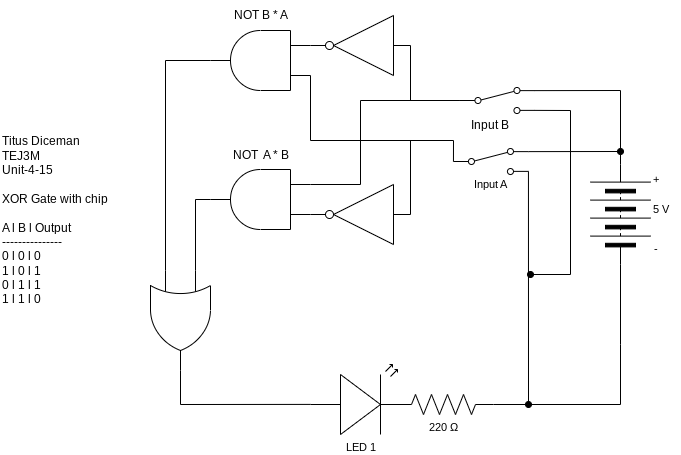

The diagram above was exported from draw.io. Its source (the exported page's mxGraphModel, read from the mxfile embedded in the PNG):
<mxGraphModel dx="606" dy="579" grid="1" gridSize="10" guides="1" tooltips="1" connect="1" arrows="1" fold="1" page="1" pageScale="1" pageWidth="827" pageHeight="1169" math="0" shadow="0">
  <root>
    <mxCell id="0" />
    <mxCell id="1" parent="0" />
    <mxCell id="2" value="Titus Diceman&amp;nbsp;&lt;br&gt;TEJ3M&lt;br&gt;Unit-4-15&lt;br&gt;&lt;br&gt;XOR Gate with chip&lt;br&gt;&lt;br&gt;A l B l Output&lt;br&gt;---------------&lt;br&gt;0 l 0 l 0&lt;br&gt;1 l 0 l 1&lt;br&gt;0 l 1 l 1&lt;br&gt;1 l 1 l 0&amp;nbsp;" style="text;html=1;align=left;verticalAlign=middle;resizable=0;points=[];autosize=1;strokeColor=none;fillColor=none;" parent="1" vertex="1">
      <mxGeometry x="30" y="155" width="130" height="190" as="geometry" />
    </mxCell>
    <mxCell id="10" style="edgeStyle=none;shape=connector;rounded=0;html=1;exitX=1;exitY=0.12;exitDx=0;exitDy=0;labelBackgroundColor=default;strokeColor=default;fontFamily=Helvetica;fontSize=11;fontColor=default;endArrow=oval;endFill=1;" parent="1" source="5" edge="1">
      <mxGeometry relative="1" as="geometry">
        <mxPoint x="650" y="181" as="targetPoint" />
      </mxGeometry>
    </mxCell>
    <mxCell id="11" style="edgeStyle=none;shape=connector;rounded=0;html=1;exitX=1;exitY=0.88;exitDx=0;exitDy=0;labelBackgroundColor=default;strokeColor=default;fontFamily=Helvetica;fontSize=11;fontColor=default;endArrow=oval;endFill=1;" parent="1" source="5" edge="1">
      <mxGeometry relative="1" as="geometry">
        <mxPoint x="558" y="434" as="targetPoint" />
      </mxGeometry>
    </mxCell>
    <mxCell id="5" value="" style="shape=mxgraph.electrical.electro-mechanical.twoWaySwitch;aspect=fixed;elSwitchState=2;fontFamily=Helvetica;fontSize=11;fontColor=default;" parent="1" vertex="1">
      <mxGeometry x="482.95" y="178" width="75" height="26" as="geometry" />
    </mxCell>
    <mxCell id="47" style="edgeStyle=none;html=1;exitX=0;exitY=0.57;exitDx=0;exitDy=0;exitPerimeter=0;entryX=1;entryY=0.5;entryDx=0;entryDy=0;entryPerimeter=0;endArrow=none;endFill=0;rounded=0;" edge="1" parent="1" source="6" target="45">
      <mxGeometry relative="1" as="geometry">
        <Array as="points">
          <mxPoint x="210" y="434" />
        </Array>
      </mxGeometry>
    </mxCell>
    <mxCell id="6" value="LED 1" style="verticalLabelPosition=bottom;shadow=0;dashed=0;align=center;html=1;verticalAlign=top;shape=mxgraph.electrical.opto_electronics.led_2;pointerEvents=1;fontFamily=Helvetica;fontSize=11;fontColor=default;" parent="1" vertex="1">
      <mxGeometry x="340" y="394" width="100" height="70" as="geometry" />
    </mxCell>
    <mxCell id="7" value="" style="pointerEvents=1;verticalLabelPosition=bottom;shadow=0;dashed=0;align=center;html=1;verticalAlign=top;shape=mxgraph.electrical.miscellaneous.batteryStack;fontFamily=Helvetica;fontSize=11;fontColor=default;direction=north;" parent="1" vertex="1">
      <mxGeometry x="620" y="194" width="60" height="100" as="geometry" />
    </mxCell>
    <mxCell id="19" style="edgeStyle=none;shape=connector;rounded=0;html=1;exitX=1;exitY=0.5;exitDx=0;exitDy=0;exitPerimeter=0;labelBackgroundColor=default;strokeColor=default;fontFamily=Helvetica;fontSize=11;fontColor=default;endArrow=none;endFill=0;entryX=0;entryY=0.5;entryDx=0;entryDy=0;" parent="1" source="18" target="7" edge="1">
      <mxGeometry relative="1" as="geometry">
        <mxPoint x="620" y="374.17647058823536" as="targetPoint" />
        <Array as="points">
          <mxPoint x="650" y="434" />
          <mxPoint x="650" y="374" />
        </Array>
      </mxGeometry>
    </mxCell>
    <mxCell id="18" value="220&amp;nbsp;Ω" style="pointerEvents=1;verticalLabelPosition=bottom;shadow=0;dashed=0;align=center;html=1;verticalAlign=top;shape=mxgraph.electrical.resistors.resistor_2;fontFamily=Helvetica;fontSize=11;fontColor=default;" parent="1" vertex="1">
      <mxGeometry x="423" y="424" width="100" height="20" as="geometry" />
    </mxCell>
    <mxCell id="20" value="-" style="text;html=1;align=center;verticalAlign=middle;resizable=0;points=[];autosize=1;strokeColor=none;fillColor=none;fontSize=11;fontFamily=Helvetica;fontColor=default;" parent="1" vertex="1">
      <mxGeometry x="670" y="264" width="30" height="30" as="geometry" />
    </mxCell>
    <mxCell id="21" value="+" style="text;html=1;align=center;verticalAlign=middle;resizable=0;points=[];autosize=1;strokeColor=none;fillColor=none;fontSize=11;fontFamily=Helvetica;fontColor=default;" parent="1" vertex="1">
      <mxGeometry x="670" y="194" width="30" height="30" as="geometry" />
    </mxCell>
    <mxCell id="22" value="5 V" style="text;html=1;align=center;verticalAlign=middle;resizable=0;points=[];autosize=1;strokeColor=none;fillColor=none;fontSize=11;fontFamily=Helvetica;fontColor=default;" parent="1" vertex="1">
      <mxGeometry x="670" y="224" width="40" height="30" as="geometry" />
    </mxCell>
    <mxCell id="24" value="Input A" style="text;html=1;align=center;verticalAlign=middle;resizable=0;points=[];autosize=1;strokeColor=none;fillColor=none;fontSize=11;fontFamily=Helvetica;fontColor=default;" parent="1" vertex="1">
      <mxGeometry x="490.45" y="199" width="60" height="30" as="geometry" />
    </mxCell>
    <mxCell id="34" style="edgeStyle=none;rounded=0;html=1;exitX=1;exitY=0.12;exitDx=0;exitDy=0;entryX=1;entryY=0.5;entryDx=0;entryDy=0;endArrow=none;endFill=0;" parent="1" source="33" target="7" edge="1">
      <mxGeometry relative="1" as="geometry">
        <mxPoint x="660" y="117" as="targetPoint" />
        <Array as="points">
          <mxPoint x="650" y="120" />
        </Array>
      </mxGeometry>
    </mxCell>
    <mxCell id="35" style="edgeStyle=none;rounded=0;html=1;exitX=1;exitY=0.88;exitDx=0;exitDy=0;endArrow=oval;endFill=1;" parent="1" source="33" edge="1">
      <mxGeometry relative="1" as="geometry">
        <mxPoint x="560" y="304" as="targetPoint" />
        <Array as="points">
          <mxPoint x="600" y="140" />
          <mxPoint x="600" y="304" />
          <mxPoint x="560" y="304" />
        </Array>
      </mxGeometry>
    </mxCell>
    <mxCell id="60" style="edgeStyle=none;rounded=0;html=1;exitX=0;exitY=0.5;exitDx=0;exitDy=0;endArrow=none;endFill=0;entryX=0;entryY=0.75;entryDx=0;entryDy=0;entryPerimeter=0;" edge="1" parent="1" source="33" target="49">
      <mxGeometry relative="1" as="geometry">
        <mxPoint x="370" y="129.9655172413793" as="targetPoint" />
        <Array as="points">
          <mxPoint x="390" y="130" />
          <mxPoint x="390" y="214" />
        </Array>
      </mxGeometry>
    </mxCell>
    <mxCell id="33" value="" style="shape=mxgraph.electrical.electro-mechanical.twoWaySwitch;aspect=fixed;elSwitchState=2;fontFamily=Helvetica;fontSize=11;fontColor=default;" parent="1" vertex="1">
      <mxGeometry x="489.45" y="117" width="75" height="26" as="geometry" />
    </mxCell>
    <mxCell id="39" value="Input B" style="text;html=1;align=center;verticalAlign=middle;resizable=0;points=[];autosize=1;strokeColor=none;fillColor=none;" parent="1" vertex="1">
      <mxGeometry x="489.45" y="140" width="60" height="30" as="geometry" />
    </mxCell>
    <mxCell id="55" style="edgeStyle=none;rounded=0;html=1;exitX=0;exitY=0.5;exitDx=0;exitDy=0;exitPerimeter=0;endArrow=none;endFill=0;" edge="1" parent="1" source="41">
      <mxGeometry relative="1" as="geometry">
        <mxPoint x="440" y="130" as="targetPoint" />
      </mxGeometry>
    </mxCell>
    <mxCell id="41" value="" style="verticalLabelPosition=bottom;shadow=0;dashed=0;align=center;html=1;verticalAlign=top;shape=mxgraph.electrical.logic_gates.inverter_2;direction=west;" parent="1" vertex="1">
      <mxGeometry x="340" y="45" width="100" height="60" as="geometry" />
    </mxCell>
    <mxCell id="56" style="edgeStyle=none;rounded=0;html=1;exitX=0;exitY=0.25;exitDx=0;exitDy=0;exitPerimeter=0;entryX=1;entryY=0.5;entryDx=0;entryDy=0;entryPerimeter=0;endArrow=none;endFill=0;" edge="1" parent="1" source="45" target="49">
      <mxGeometry relative="1" as="geometry">
        <Array as="points">
          <mxPoint x="225" y="229" />
        </Array>
      </mxGeometry>
    </mxCell>
    <mxCell id="57" style="edgeStyle=none;rounded=0;html=1;exitX=0;exitY=0.75;exitDx=0;exitDy=0;exitPerimeter=0;entryX=1;entryY=0.5;entryDx=0;entryDy=0;entryPerimeter=0;endArrow=none;endFill=0;" edge="1" parent="1" source="45" target="50">
      <mxGeometry relative="1" as="geometry">
        <Array as="points">
          <mxPoint x="195" y="90" />
        </Array>
      </mxGeometry>
    </mxCell>
    <mxCell id="45" value="" style="verticalLabelPosition=bottom;shadow=0;dashed=0;align=center;html=1;verticalAlign=top;shape=mxgraph.electrical.logic_gates.logic_gate;operation=or;direction=south;" parent="1" vertex="1">
      <mxGeometry x="180" y="300" width="60" height="100" as="geometry" />
    </mxCell>
    <mxCell id="54" style="edgeStyle=none;rounded=0;html=1;exitX=0;exitY=0.5;exitDx=0;exitDy=0;exitPerimeter=0;endArrow=none;endFill=0;" edge="1" parent="1" source="46">
      <mxGeometry relative="1" as="geometry">
        <mxPoint x="440" y="170" as="targetPoint" />
      </mxGeometry>
    </mxCell>
    <mxCell id="46" value="" style="verticalLabelPosition=bottom;shadow=0;dashed=0;align=center;html=1;verticalAlign=top;shape=mxgraph.electrical.logic_gates.inverter_2;direction=west;" vertex="1" parent="1">
      <mxGeometry x="340" y="214" width="100" height="60" as="geometry" />
    </mxCell>
    <mxCell id="49" value="" style="verticalLabelPosition=bottom;shadow=0;dashed=0;align=center;html=1;verticalAlign=top;shape=mxgraph.electrical.logic_gates.logic_gate;operation=and;direction=west;" vertex="1" parent="1">
      <mxGeometry x="240" y="199" width="100" height="60" as="geometry" />
    </mxCell>
    <mxCell id="58" style="edgeStyle=none;rounded=0;html=1;exitX=0;exitY=0.25;exitDx=0;exitDy=0;exitPerimeter=0;entryX=0;entryY=0.5;entryDx=0;entryDy=0;endArrow=none;endFill=0;" edge="1" parent="1" source="50" target="5">
      <mxGeometry relative="1" as="geometry">
        <Array as="points">
          <mxPoint x="340" y="170" />
          <mxPoint x="483" y="170" />
        </Array>
      </mxGeometry>
    </mxCell>
    <mxCell id="50" value="" style="verticalLabelPosition=bottom;shadow=0;dashed=0;align=center;html=1;verticalAlign=top;shape=mxgraph.electrical.logic_gates.logic_gate;operation=and;direction=west;" vertex="1" parent="1">
      <mxGeometry x="240" y="60" width="100" height="60" as="geometry" />
    </mxCell>
    <mxCell id="61" value="NOT B * A" style="text;html=1;align=center;verticalAlign=middle;resizable=0;points=[];autosize=1;strokeColor=none;fillColor=none;" vertex="1" parent="1">
      <mxGeometry x="250" y="30" width="80" height="30" as="geometry" />
    </mxCell>
    <mxCell id="62" value="NOT&amp;nbsp; A * B" style="text;html=1;align=center;verticalAlign=middle;resizable=0;points=[];autosize=1;strokeColor=none;fillColor=none;" vertex="1" parent="1">
      <mxGeometry x="250" y="170" width="80" height="30" as="geometry" />
    </mxCell>
  </root>
</mxGraphModel>